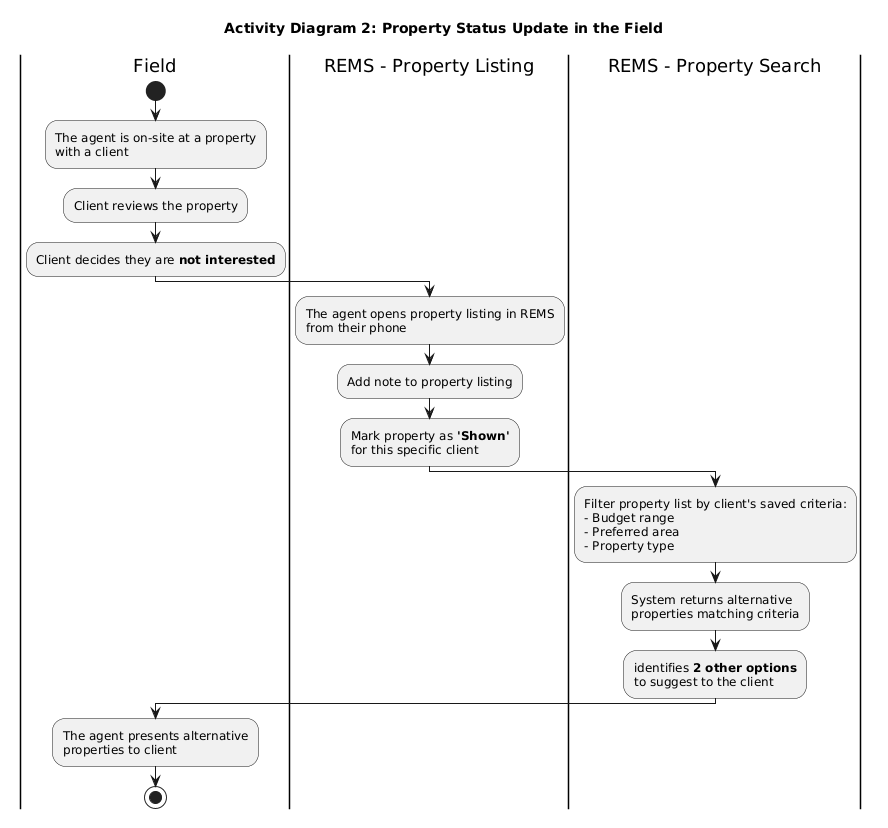

The diagram above was rendered by PlantUML. Its source (embedded in the PNG):
@startuml
title Activity Diagram 2: Property Status Update in the Field

|Field|
start
:The agent is on-site at a property\nwith a client;
:Client reviews the property;
:Client decides they are **not interested**;

|REMS - Property Listing|
:The agent opens property listing in REMS\nfrom their phone;
:Add note to property listing;
:Mark property as **'Shown'**\nfor this specific client;


|REMS - Property Search|
:Filter property list by client's saved criteria:
- Budget range
- Preferred area
- Property type;
:System returns alternative\nproperties matching criteria;
:identifies **2 other options**\nto suggest to the client;

|Field|
:The agent presents alternative\nproperties to client;

stop
@enduml